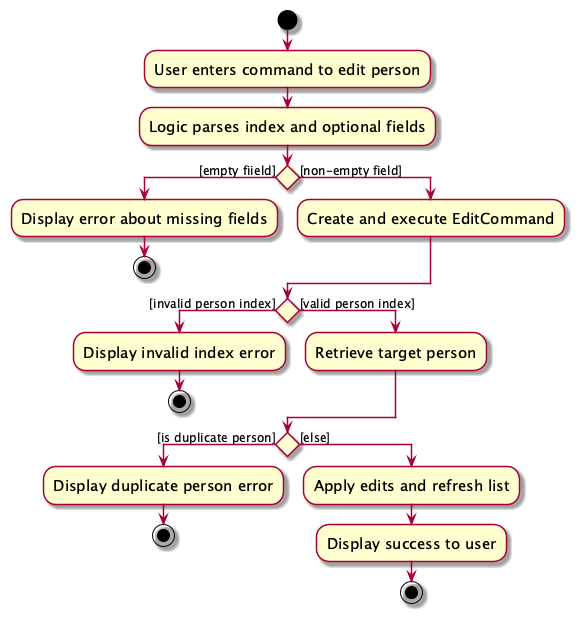

The diagram above was rendered by PlantUML. Its source (embedded in the PNG):
@startuml
skin rose
skinparam ActivityFontSize 15
skinparam ArrowFontSize 12
start
:User enters command to edit person;
:Logic parses index and optional fields;
if () then ([empty fiield])
  :Display error about missing fields;
  stop
else ([non-empty field])
  :Create and execute EditCommand;
endif
if () then ([invalid person index])
  :Display invalid index error;
  stop
else ([valid person index])
  :Retrieve target person;
endif
if () then ([is duplicate person])
  :Display duplicate person error;
  stop
else ([else])
  :Apply edits and refresh list;
  :Display success to user;
  stop
endif

@enduml